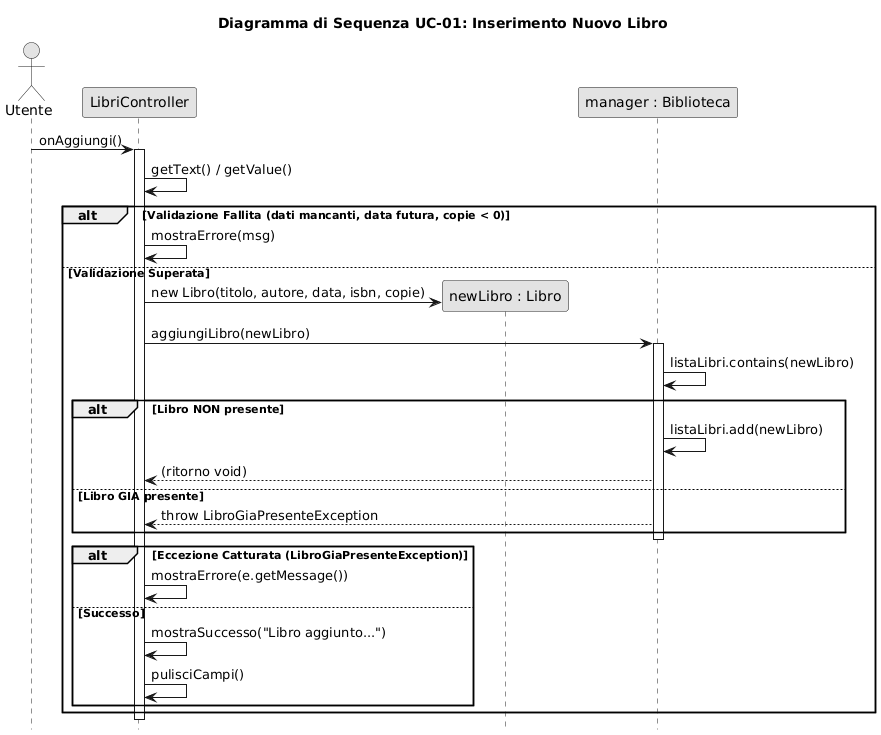

The diagram above was rendered by PlantUML. Its source (embedded in the PNG):
@startuml
title Diagramma di Sequenza UC-01: Inserimento Nuovo Libro

' Configurazione stile
skinparam monochrome true
skinparam shadowing false
hide footbox

' Attori e Partecipanti mappati sulle classi del codice
actor "Utente" as User
participant "LibriController" as Controller
participant "newLibro : Libro" as LibroObj
participant "manager : Biblioteca" as Model

' Inizio sequenza
User -> Controller : onAggiungi()
activate Controller

    ' Recupero e Validazione input
    Controller -> Controller : getText() / getValue()
    
    ' Validazione nel controller (if controlli)
    alt Validazione Fallita (dati mancanti, data futura, copie < 0)
        Controller -> Controller : mostraErrore(msg)
    else Validazione Superata
        
        ' Creazione oggetto
        create LibroObj
        Controller -> LibroObj : new Libro(titolo, autore, data, isbn, copie)
        
        ' Chiamata al model (gestita nel try-catch)
        Controller -> Model : aggiungiLibro(newLibro)
        activate Model
        
            ' Logica interna Biblioteca
            Model -> Model : listaLibri.contains(newLibro)
            
            alt Libro NON presente
                Model -> Model : listaLibri.add(newLibro)
                ' Nota: Dal codice fornito non avviene qui il salvataggio su file
                Model --> Controller : (ritorno void)
            else Libro GIA presente
                Model --> Controller : throw LibroGiaPresenteException
            end
            
        deactivate Model
        
        ' Gestione risposta nel Controller
        alt Eccezione Catturata (LibroGiaPresenteException)
             Controller -> Controller : mostraErrore(e.getMessage())
        else Successo
             Controller -> Controller : mostraSuccesso("Libro aggiunto...")
             Controller -> Controller : pulisciCampi()
        end
        
    end

deactivate Controller
@enduml